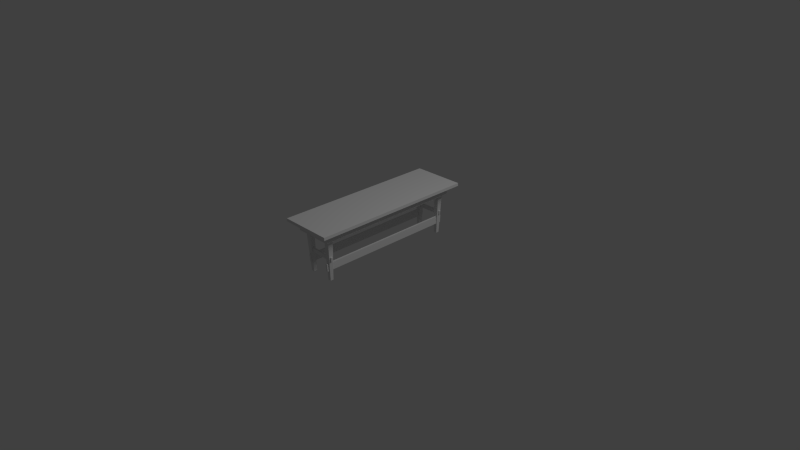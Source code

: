 # Source: table_mortis-tenon_rough.blend  (saved by Blender 2.59.0; exported with 4.5.12 LTS)
import bpy
from mathutils import Matrix  # noqa: F401  (used for matrix-valued properties, if any)

bpy.ops.wm.read_factory_settings(use_empty=True)
scene = bpy.context.scene
scene.name = 'Scene'

# ---- collections
col_collection_1 = bpy.data.collections.new('Collection 1'); scene.collection.children.link(col_collection_1)

# ---- materials (node trees are filled in below, after node groups)
mat_table_mt_rough = bpy.data.materials.new('table_mt_rough')
mat_table_mt_rough.alpha_threshold = 0.0
mat_table_mt_rough.use_transparent_shadow = False
mat_table_mt_rough.roughness = 0.5
mat_table_mt_rough.specular_intensity = 0.0
mat_table_mt_rough.line_color = (0.0, 0.0, 0.0, 1.0)

# ---- material node trees

# ---- world
world_world = bpy.data.worlds.new('World'); scene.world = world_world
world_world.color = (0.05088, 0.05088, 0.05088)
world_world.use_sun_shadow = False
world_world.sun_shadow_jitter_overblur = 0.0
world_world.cycles.sampling_method = 'MANUAL'
world_world.cycles.sample_map_resolution = 256

# ---- cameras
cam_camera = bpy.data.cameras.new('Camera')
cam_camera.clip_end = 100.0
cam_camera.lens = 35.0
cam_camera.ortho_scale = 7.314
cam_camera.dof.focus_distance = 0.0
cam_camera.dof.aperture_fstop = 128.0

# ---- lights
light_lamp = bpy.data.lights.new('Lamp', 'POINT')
light_lamp.transmission_factor = 0.0
light_lamp.cutoff_distance = 30.0
light_lamp.energy = 300.0
light_lamp.shadow_buffer_clip_start = 1.001
light_lamp.shadow_soft_size = 1.0
light_lamp.shadow_maximum_resolution = 0.006
light_lamp.use_absolute_resolution = True
light_lamp.cycles.use_multiple_importance_sampling = False

# ---- meshes
me_table_mt_rough = bpy.data.meshes.new('table_mt_rough')
me_table_mt_rough.from_pydata([(0.7285, -3.275, 1.968), (0.7288, 3.473, 1.968), (-0.7533, -3.274, 1.968), (1.249, 4.004, 2.379), (1.249, -3.85, 2.379), (-1.272, -3.85, 2.379), (-1.272, 4.004, 2.379), (1.249, 4.004, 2.519), (1.249, -3.85, 2.519), (-1.272, -3.85, 2.519), (-1.272, 4.004, 2.519), (-0.9252, 3.624, 2.38), (-0.9252, -3.47, 2.38), (0.9019, -3.47, 2.38), (0.9019, 3.624, 2.38), (-0.9252, 3.624, 1.963), (-0.9252, -3.47, 1.963), (0.9019, -3.47, 1.963), (0.9019, 3.624, 1.963), (-0.754, 3.473, 1.968), (-0.5491, -3.284, 0.838), (-0.5491, -3.259, 0.4762), (-0.6351, -3.259, 0.4762), (-0.6351, -3.284, 0.838), (0.7595, -3.182, 1.151), (0.7476, -3.182, 0.9695), (0.7476, -3.096, 0.9695), (0.7595, -3.096, 1.151), (-0.7442, -3.182, 1.151), (-0.7326, -3.182, 0.9695), (-0.7326, -3.096, 0.9695), (-0.7442, -3.096, 1.151), (0.5249, -3.313, 0.838), (0.5249, -3.288, 0.4762), (0.6109, -3.288, 0.4762), (0.6109, -3.313, 0.838), (-0.7729, 3.381, 1.151), (-0.7757, 3.296, 0.9695), (-0.7757, 3.381, 0.9695), (-0.7729, 3.296, 1.151), (-0.6351, 3.499, 0.838), (-0.6351, 3.48, 0.4762), (-0.5491, 3.48, 0.4762), (-0.5491, 3.499, 0.838), (0.6109, 3.518, 0.838), (0.6109, 3.499, 0.4762), (0.5249, 3.499, 0.4762), (0.5249, 3.518, 0.838), (0.75, 3.381, 1.151), (0.7236, 3.381, 0.9695), (0.7236, 3.296, 0.9695), (0.75, 3.296, 1.151), (-0.754, 3.473, 1.968), (-0.5064, 3.379, 0.002028), (-0.6603, 3.226, 0.002028), (0.4816, -3.028, 0.002028), (0.6355, 3.226, 0.002028), (0.4816, 3.379, 0.002028), (0.4816, 3.226, 0.002028), (0.6355, 3.379, 0.002028), (-0.7527, 3.225, 1.968), (-0.506, 3.473, 1.968), (-0.506, 3.225, 1.968), (0.48, 3.473, 1.968), (-0.753, -3.027, 1.968), (-0.7533, -3.274, 1.968), (-0.5066, -3.274, 1.968), (-0.6603, 3.379, 0.002028), (-0.5064, 3.226, 0.002028), (-0.5064, -3.18, 0.002028), (-0.6603, -3.028, 0.002028), (0.48, -3.025, 1.968), (0.6355, -3.18, 0.002028), (0.48, 3.226, 1.968), (0.7288, 3.226, 1.968), (0.7288, 3.473, 1.968), (-0.6603, -3.18, 0.002028), (-0.5064, -3.028, 0.002028), (0.6355, -3.028, 0.002028), (0.4816, -3.18, 0.002028), (-0.5066, -3.026, 1.968), (0.48, -3.275, 1.968), (0.7285, -3.026, 1.968), (0.7285, -3.275, 1.968)], [], [(18, 14, 13, 17), (17, 13, 12, 16), (12, 11, 15, 16), (14, 18, 15, 11), (7, 3, 6, 10), (9, 10, 6, 5), (4, 8, 9, 5), (3, 7, 8, 4), (10, 9, 8, 7), (0, 2, 19, 1), (5, 6, 11, 12), (14, 11, 6, 3), (3, 4, 13, 14), (4, 5, 12, 13), (31, 28, 24, 27), (31, 27, 26, 30), (25, 24, 28, 29), (30, 26, 25, 29), (21, 20, 23, 22), (26, 27, 24, 25), (28, 31, 30, 29), (32, 33, 34, 35), (48, 49, 38, 36), (23, 20, 43, 40), (41, 22, 23, 40), (21, 22, 41, 42), (20, 21, 42, 43), (41, 40, 43, 42), (44, 45, 46, 47), (44, 47, 32, 35), (32, 47, 46, 33), (46, 45, 34, 33), (45, 44, 35, 34), (38, 37, 39, 36), (51, 50, 49, 48), (51, 48, 36, 39), (37, 50, 51, 39), (38, 49, 50, 37), (68, 54, 67, 53), (59, 56, 58, 57), (76, 70, 77, 69), (55, 78, 72, 79), (65, 64, 70, 76), (64, 80, 77, 70), (81, 71, 55, 79), (71, 82, 78, 55), (66, 65, 76, 69), (80, 66, 69, 77), (83, 81, 79, 72), (82, 83, 72, 78), (62, 60, 54, 68), (61, 62, 68, 53), (74, 73, 58, 56), (75, 74, 56, 59), (63, 75, 59, 57), (52, 61, 53, 67), (73, 63, 57, 58), (60, 52, 67, 54), (2, 16, 15, 19), (0, 1, 18, 17), (2, 0, 17, 16), (19, 15, 18, 1)])
_uv = me_table_mt_rough.uv_layers.new(name='UVTex')
_uv.uv.foreach_set('vector', [0.9269, 0.5864, 0.9269, 0.6365, 0.07521, 0.6365, 0.07521, 0.5864, 0.07521, 0.5864, 0.02491, 0.5864, 0.02491, 0.36, 0.07521, 0.36, 0.07521, 0.3113, 0.9269, 0.3113, 0.9269, 0.36, 0.07521, 0.36, 0.9753, 0.5864, 0.9269, 0.5864, 0.9269, 0.36, 0.9753, 0.36, 0.9725, 0.6678, 0.9904, 0.6678, 0.9904, 0.9687, 0.9725, 0.9687, 0.02941, 0.9687, 0.9725, 0.9687, 0.9725, 0.9873, 0.02941, 0.9873, 0.01311, 0.6678, 0.02941, 0.6678, 0.02941, 0.9687, 0.01311, 0.9687, 0.9725, 0.6502, 0.9725, 0.6678, 0.02941, 0.6678, 0.02941, 0.6502, 0.9725, 0.9687, 0.02941, 0.9687, 0.02941, 0.6678, 0.9725, 0.6678, 0.09943, 0.382, 0.09943, 0.5661, 0.9082, 0.5661, 0.9082, 0.382, 0.02941, 0.9688, 0.9725, 0.9688, 0.9269, 0.9301, 0.07521, 0.9301, 0.9269, 0.7076, 0.9269, 0.9301, 0.9725, 0.9688, 0.9725, 0.6679, 0.9725, 0.6679, 0.02941, 0.6679, 0.07521, 0.7076, 0.9269, 0.7076, 0.02941, 0.6679, 0.02941, 0.9688, 0.07521, 0.9301, 0.07521, 0.7076, 0.5822, 0.1372, 0.5822, 0.1215, 0.7605, 0.1215, 0.7605, 0.1372, 0.5822, 0.1372, 0.7605, 0.1372, 0.7612, 0.1638, 0.5887, 0.1638, 0.7576, 0.09631, 0.7605, 0.1215, 0.5822, 0.1215, 0.5837, 0.09631, 0.5837, 0.08047, 0.7576, 0.08047, 0.7576, 0.09631, 0.5837, 0.09631, 0.7573, 0.2899, 0.7598, 0.2483, 0.7708, 0.2483, 0.7683, 0.2899, 0.7691, 0.09631, 0.772, 0.1215, 0.7605, 0.1215, 0.7576, 0.09631, 0.5822, 0.1215, 0.5707, 0.1215, 0.5722, 0.09631, 0.5837, 0.09631, 0.7598, 0.2483, 0.7573, 0.2899, 0.7683, 0.2899, 0.7708, 0.2483, 0.5822, 0.1215, 0.5837, 0.09631, 0.7576, 0.09631, 0.7605, 0.1215, 0.7598, 0.2395, 0.7598, 0.2483, 0.02129, 0.2483, 0.02129, 0.2395, 0.02373, 0.1979, 0.7573, 0.1979, 0.7598, 0.2395, 0.02129, 0.2395, 0.7573, 0.1873, 0.7573, 0.1979, 0.02373, 0.1979, 0.02373, 0.1873, 0.7598, 0.2483, 0.7573, 0.2899, 0.02373, 0.2899, 0.02129, 0.2483, 0.02373, 0.1979, 0.02129, 0.2395, 0.01028, 0.2395, 0.01273, 0.1979, 0.02129, 0.2395, 0.02373, 0.1979, 0.01273, 0.1979, 0.01028, 0.2395, 0.02129, 0.2395, 0.02129, 0.2483, 0.7598, 0.2483, 0.7598, 0.2395, 0.7598, 0.2483, 0.02129, 0.2483, 0.02373, 0.2899, 0.7573, 0.2899, 0.02373, 0.1873, 0.02373, 0.1979, 0.7573, 0.1979, 0.7573, 0.1873, 0.02373, 0.1979, 0.02129, 0.2395, 0.7598, 0.2395, 0.7573, 0.1979, 0.7576, 0.09631, 0.7691, 0.09631, 0.772, 0.1215, 0.7605, 0.1215, 0.5707, 0.1215, 0.5722, 0.09631, 0.5837, 0.09631, 0.5822, 0.1215, 0.5822, 0.1372, 0.5822, 0.1215, 0.7605, 0.1215, 0.7605, 0.1372, 0.7612, 0.1638, 0.5887, 0.1638, 0.5822, 0.1372, 0.7605, 0.1372, 0.7576, 0.09631, 0.5837, 0.09631, 0.5837, 0.08047, 0.7576, 0.08047, 0.8851, 0.03059, 0.8851, 0.04838, 0.8668, 0.04838, 0.8668, 0.03059, 0.8668, 0.04838, 0.8851, 0.04838, 0.8851, 0.03059, 0.8668, 0.03059, 0.8668, 0.04838, 0.8851, 0.04838, 0.8851, 0.03059, 0.8668, 0.03059, 0.8851, 0.03059, 0.8851, 0.04838, 0.8668, 0.04838, 0.8668, 0.03059, 0.8609, 0.2896, 0.8911, 0.2896, 0.8851, 0.04838, 0.8668, 0.04838, 0.8911, 0.2896, 0.9213, 0.2896, 0.9033, 0.04838, 0.8851, 0.04838, 0.8287, 0.2896, 0.7966, 0.2896, 0.8304, 0.04838, 0.8486, 0.04838, 0.9213, 0.2896, 0.8911, 0.2896, 0.8851, 0.04838, 0.9033, 0.04838, 0.8287, 0.2896, 0.8609, 0.2896, 0.8668, 0.04838, 0.8486, 0.04838, 0.7966, 0.2896, 0.8287, 0.2896, 0.8486, 0.04838, 0.8304, 0.04838, 0.8609, 0.2896, 0.8287, 0.2896, 0.8486, 0.04838, 0.8668, 0.04838, 0.8911, 0.2896, 0.8609, 0.2896, 0.8668, 0.04838, 0.8851, 0.04838, 0.9213, 0.2896, 0.8911, 0.2896, 0.8851, 0.04838, 0.9033, 0.04838, 0.8287, 0.2896, 0.7966, 0.2896, 0.8304, 0.04838, 0.8486, 0.04838, 0.8911, 0.2896, 0.9213, 0.2896, 0.9033, 0.04838, 0.8851, 0.04838, 0.8609, 0.2896, 0.8911, 0.2896, 0.8851, 0.04838, 0.8668, 0.04838, 0.8287, 0.2896, 0.8609, 0.2896, 0.8668, 0.04838, 0.8486, 0.04838, 0.8609, 0.2896, 0.8287, 0.2896, 0.8486, 0.04838, 0.8668, 0.04838, 0.7966, 0.2896, 0.8287, 0.2896, 0.8486, 0.04838, 0.8304, 0.04838, 0.8911, 0.2896, 0.8609, 0.2896, 0.8668, 0.04838, 0.8851, 0.04838, 0.09943, 0.382, 0.07521, 0.36, 0.9269, 0.36, 0.9082, 0.382, 0.09943, 0.5661, 0.9082, 0.5661, 0.9269, 0.5864, 0.07521, 0.5864, 0.09943, 0.382, 0.09943, 0.5661, 0.07521, 0.5864, 0.07521, 0.36, 0.9082, 0.382, 0.9269, 0.36, 0.9269, 0.5864, 0.9082, 0.5661])
me_table_mt_rough.materials.append(mat_table_mt_rough)
me_table_mt_rough.use_remesh_preserve_volume = False
me_table_mt_rough.use_remesh_preserve_attributes = False
me_table_mt_rough.use_mirror_vertex_groups = False
me_table_mt_rough.update()

# ---- objects
ob_lamp = bpy.data.objects.new('Lamp', light_lamp)
ob_camera = bpy.data.objects.new('Camera', cam_camera)
ob_table_mt_rough = bpy.data.objects.new('table_mt_rough', me_table_mt_rough)

# ---- transforms, parenting, visibility, modifiers, constraints
ob_lamp.location = (4.076, 1.005, 5.904)
ob_lamp.rotation_euler = (0.6503, 0.05522, 1.866)
ob_lamp.lock_rotations_4d = False
ob_lamp.empty_display_type = 'ARROWS'
ob_lamp.color = (0.0, 0.0, 0.0, 0.0)
ob_lamp.lineart.crease_threshold = 0.0
ob_camera.location = (7.481, -6.508, 5.344)
ob_camera.rotation_euler = (1.109, 0.01082, 0.8149)
ob_camera.lock_rotations_4d = False
ob_camera.empty_display_type = 'ARROWS'
ob_camera.color = (0.0, 0.0, 0.0, 0.0)
ob_camera.display_type = 'WIRE'
ob_camera.lineart.crease_threshold = 0.0
ob_table_mt_rough.location = (0.0, 0.0, 0.0)
ob_table_mt_rough.rotation_euler = (0.0, 0.0, 2.384e-07)
ob_table_mt_rough.scale = (0.3179, 0.3179, 0.3179)
ob_table_mt_rough.lock_rotations_4d = False
ob_table_mt_rough.empty_display_type = 'ARROWS'
ob_table_mt_rough.lineart.crease_threshold = 0.0
_vg = ob_table_mt_rough.vertex_groups.new(name='legs')

# ---- collection membership
col_collection_1.objects.link(ob_lamp)
col_collection_1.objects.link(ob_camera)
col_collection_1.objects.link(ob_table_mt_rough)

# ---- scene / render settings (as saved in the file)
scene.camera = ob_camera
scene.frame_start = 1; scene.frame_end = 250; scene.frame_set(1)
scene.render.engine = 'BLENDER_EEVEE_NEXT'
scene.render.image_settings.color_mode = 'RGB'
scene.render.image_settings.compression = 90
scene.render.resolution_percentage = 50
scene.render.dither_intensity = 0.0
scene.render.bake_margin = 2
scene.render.bake_bias = 0.0
scene.cycles.use_denoising = False
scene.cycles.samples = 10
scene.cycles.sampling_pattern = 'TABULATED_SOBOL'
scene.cycles.light_sampling_threshold = 0.0
scene.cycles.use_adaptive_sampling = False
scene.cycles.use_light_tree = False
scene.cycles.blur_glossy = 0.0
scene.cycles.volume_bounces = 1
scene.cycles.pixel_filter_type = 'GAUSSIAN'
scene.cycles.sample_clamp_indirect = 0.0
scene.view_settings.view_transform = 'Standard'
bpy.context.view_layer.update()
